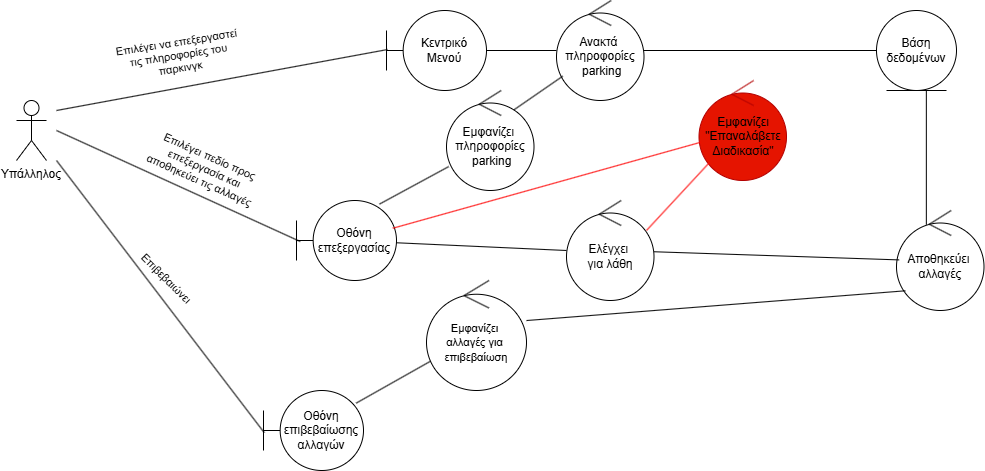

The diagram above was exported from draw.io. Its source (the exported page's mxGraphModel, read from the mxfile embedded in the PNG):
<mxGraphModel dx="2505" dy="954" grid="1" gridSize="10" guides="1" tooltips="1" connect="1" arrows="1" fold="1" page="1" pageScale="1" pageWidth="827" pageHeight="1169" math="0" shadow="0">
  <root>
    <mxCell id="0" />
    <mxCell id="1" parent="0" />
    <mxCell id="WyXkXIep6tGxlwSqwgsi-1" value="Υπάλληλος" style="shape=umlActor;verticalLabelPosition=bottom;verticalAlign=top;" parent="1" vertex="1">
      <mxGeometry x="-760" y="100" width="30" height="60" as="geometry" />
    </mxCell>
    <mxCell id="WyXkXIep6tGxlwSqwgsi-5" style="rounded=0;orthogonalLoop=1;jettySize=auto;html=1;endArrow=none;startFill=0;" parent="1" source="WyXkXIep6tGxlwSqwgsi-2" target="WyXkXIep6tGxlwSqwgsi-4" edge="1">
      <mxGeometry relative="1" as="geometry" />
    </mxCell>
    <mxCell id="WyXkXIep6tGxlwSqwgsi-2" value="Κεντρικό Μενού" style="shape=umlBoundary;whiteSpace=wrap;html=1;" parent="1" vertex="1">
      <mxGeometry x="-390" y="10" width="100" height="80" as="geometry" />
    </mxCell>
    <mxCell id="WyXkXIep6tGxlwSqwgsi-3" style="rounded=0;orthogonalLoop=1;jettySize=auto;html=1;entryX=0.01;entryY=0.488;entryDx=0;entryDy=0;entryPerimeter=0;endArrow=none;startFill=0;" parent="1" target="WyXkXIep6tGxlwSqwgsi-2" edge="1">
      <mxGeometry relative="1" as="geometry">
        <mxPoint x="-720" y="110" as="sourcePoint" />
      </mxGeometry>
    </mxCell>
    <mxCell id="WyXkXIep6tGxlwSqwgsi-33" value="Επιλέγει να επεξεργαστεί&lt;div&gt;τις πληροφορίες του&lt;/div&gt;&lt;div&gt;παρκινγκ&lt;/div&gt;" style="edgeLabel;html=1;align=center;verticalAlign=middle;resizable=0;points=[];rotation=351;" parent="WyXkXIep6tGxlwSqwgsi-3" connectable="0" vertex="1">
      <mxGeometry x="0.09" y="2" relative="1" as="geometry">
        <mxPoint x="-59" y="-20" as="offset" />
      </mxGeometry>
    </mxCell>
    <mxCell id="WyXkXIep6tGxlwSqwgsi-23" style="rounded=0;orthogonalLoop=1;jettySize=auto;html=1;entryX=0;entryY=0.5;entryDx=0;entryDy=0;endArrow=none;startFill=0;" parent="1" source="WyXkXIep6tGxlwSqwgsi-4" target="WyXkXIep6tGxlwSqwgsi-21" edge="1">
      <mxGeometry relative="1" as="geometry" />
    </mxCell>
    <mxCell id="WyXkXIep6tGxlwSqwgsi-4" value="&lt;span style=&quot;text-wrap-mode: nowrap;&quot;&gt;Ανακτά&amp;nbsp;&lt;/span&gt;&lt;div&gt;&lt;span style=&quot;text-wrap-mode: nowrap;&quot;&gt;πληροφορίες&lt;/span&gt;&lt;/div&gt;&lt;div&gt;&lt;span style=&quot;text-wrap-mode: nowrap;&quot;&gt;&amp;nbsp;parking&lt;/span&gt;&lt;/div&gt;" style="ellipse;shape=umlControl;whiteSpace=wrap;html=1;" parent="1" vertex="1">
      <mxGeometry x="-220" width="87.5" height="100" as="geometry" />
    </mxCell>
    <mxCell id="WyXkXIep6tGxlwSqwgsi-6" value="&lt;span style=&quot;background-color: transparent; color: light-dark(rgb(0, 0, 0), rgb(255, 255, 255));&quot;&gt;Οθόνη επεξεργασίας&lt;/span&gt;" style="shape=umlBoundary;whiteSpace=wrap;html=1;" parent="1" vertex="1">
      <mxGeometry x="-480" y="200" width="100" height="80" as="geometry" />
    </mxCell>
    <mxCell id="WyXkXIep6tGxlwSqwgsi-7" value="&lt;span style=&quot;text-wrap-mode: nowrap;&quot;&gt;Εμφανίζει&amp;nbsp;&lt;/span&gt;&lt;div&gt;&lt;span style=&quot;text-wrap-mode: nowrap;&quot;&gt;πληροφορίες&lt;/span&gt;&lt;/div&gt;&lt;div&gt;&lt;span style=&quot;text-wrap-mode: nowrap;&quot;&gt;&amp;nbsp;parking&lt;/span&gt;&lt;/div&gt;" style="ellipse;shape=umlControl;whiteSpace=wrap;html=1;" parent="1" vertex="1">
      <mxGeometry x="-330" y="90" width="87.5" height="100" as="geometry" />
    </mxCell>
    <mxCell id="WyXkXIep6tGxlwSqwgsi-10" style="rounded=0;orthogonalLoop=1;jettySize=auto;html=1;entryX=0.038;entryY=0.513;entryDx=0;entryDy=0;entryPerimeter=0;endArrow=none;startFill=0;" parent="1" target="WyXkXIep6tGxlwSqwgsi-6" edge="1">
      <mxGeometry relative="1" as="geometry">
        <mxPoint x="-720" y="130" as="sourcePoint" />
      </mxGeometry>
    </mxCell>
    <mxCell id="WyXkXIep6tGxlwSqwgsi-34" value="Επιλέγει πεδίο προς&lt;div&gt;επεξεργασία και&lt;/div&gt;&lt;div&gt;αποθηκεύει τις αλλαγές&lt;/div&gt;" style="edgeLabel;html=1;align=center;verticalAlign=middle;resizable=0;points=[];rotation=24;" parent="WyXkXIep6tGxlwSqwgsi-10" connectable="0" vertex="1">
      <mxGeometry x="-0.4378" y="-2" relative="1" as="geometry">
        <mxPoint x="80" y="4" as="offset" />
      </mxGeometry>
    </mxCell>
    <mxCell id="WyXkXIep6tGxlwSqwgsi-11" style="rounded=0;orthogonalLoop=1;jettySize=auto;html=1;endArrow=none;startFill=0;exitX=0.83;exitY=0.045;exitDx=0;exitDy=0;exitPerimeter=0;entryX=0.025;entryY=0.761;entryDx=0;entryDy=0;entryPerimeter=0;" parent="1" source="WyXkXIep6tGxlwSqwgsi-6" target="WyXkXIep6tGxlwSqwgsi-7" edge="1">
      <mxGeometry relative="1" as="geometry">
        <mxPoint x="-322" y="162" as="targetPoint" />
      </mxGeometry>
    </mxCell>
    <mxCell id="WyXkXIep6tGxlwSqwgsi-12" style="rounded=0;orthogonalLoop=1;jettySize=auto;html=1;entryX=0.77;entryY=0.194;entryDx=0;entryDy=0;entryPerimeter=0;endArrow=none;startFill=0;" parent="1" source="WyXkXIep6tGxlwSqwgsi-4" target="WyXkXIep6tGxlwSqwgsi-7" edge="1">
      <mxGeometry relative="1" as="geometry" />
    </mxCell>
    <mxCell id="WyXkXIep6tGxlwSqwgsi-18" style="rounded=0;orthogonalLoop=1;jettySize=auto;html=1;endArrow=none;startFill=0;exitX=0.927;exitY=0.158;exitDx=0;exitDy=0;exitPerimeter=0;" parent="1" source="WyXkXIep6tGxlwSqwgsi-13" target="WyXkXIep6tGxlwSqwgsi-17" edge="1">
      <mxGeometry relative="1" as="geometry" />
    </mxCell>
    <mxCell id="WyXkXIep6tGxlwSqwgsi-13" value="&lt;span style=&quot;background-color: transparent; color: light-dark(rgb(0, 0, 0), rgb(255, 255, 255));&quot;&gt;Οθόνη επιβεβαίωσης αλλαγών&lt;/span&gt;" style="shape=umlBoundary;whiteSpace=wrap;html=1;" parent="1" vertex="1">
      <mxGeometry x="-513" y="390" width="100" height="80" as="geometry" />
    </mxCell>
    <mxCell id="WyXkXIep6tGxlwSqwgsi-14" style="rounded=0;orthogonalLoop=1;jettySize=auto;html=1;entryX=0.008;entryY=0.528;entryDx=0;entryDy=0;entryPerimeter=0;endArrow=none;startFill=0;" parent="1" target="WyXkXIep6tGxlwSqwgsi-13" edge="1">
      <mxGeometry relative="1" as="geometry">
        <mxPoint x="-720" y="160" as="sourcePoint" />
      </mxGeometry>
    </mxCell>
    <mxCell id="WyXkXIep6tGxlwSqwgsi-35" value="Επιβεβαιώνει" style="edgeLabel;html=1;align=center;verticalAlign=middle;resizable=0;points=[];rotation=45;" parent="WyXkXIep6tGxlwSqwgsi-14" connectable="0" vertex="1">
      <mxGeometry x="0.3626" y="2" relative="1" as="geometry">
        <mxPoint x="-33" y="-67" as="offset" />
      </mxGeometry>
    </mxCell>
    <mxCell id="WyXkXIep6tGxlwSqwgsi-17" value="&lt;span style=&quot;text-wrap-mode: nowrap;&quot;&gt;&lt;font style=&quot;font-size: 11px;&quot;&gt;Εμφανίζει&amp;nbsp;&lt;/font&gt;&lt;/span&gt;&lt;div&gt;&lt;span style=&quot;text-wrap-mode: nowrap;&quot;&gt;&lt;font style=&quot;font-size: 11px;&quot;&gt;αλλαγές για&amp;nbsp;&lt;/font&gt;&lt;/span&gt;&lt;/div&gt;&lt;div&gt;&lt;span style=&quot;text-wrap-mode: nowrap;&quot;&gt;&lt;font style=&quot;font-size: 11px;&quot;&gt;επιβεβαίωση&lt;/font&gt;&lt;/span&gt;&lt;/div&gt;" style="ellipse;shape=umlControl;whiteSpace=wrap;html=1;" parent="1" vertex="1">
      <mxGeometry x="-350" y="280" width="100" height="110" as="geometry" />
    </mxCell>
    <mxCell id="WyXkXIep6tGxlwSqwgsi-19" value="&lt;span style=&quot;text-wrap-mode: nowrap;&quot;&gt;Ελέγχει&amp;nbsp;&lt;/span&gt;&lt;div&gt;&lt;span style=&quot;text-wrap-mode: nowrap;&quot;&gt;για λάθη&lt;/span&gt;&lt;/div&gt;" style="ellipse;shape=umlControl;whiteSpace=wrap;html=1;" parent="1" vertex="1">
      <mxGeometry x="-210" y="200" width="87.5" height="100" as="geometry" />
    </mxCell>
    <mxCell id="WyXkXIep6tGxlwSqwgsi-21" value="Βάση δεδομένων" style="ellipse;shape=umlEntity;whiteSpace=wrap;html=1;" parent="1" vertex="1">
      <mxGeometry x="100" y="10" width="80" height="80" as="geometry" />
    </mxCell>
    <mxCell id="WyXkXIep6tGxlwSqwgsi-26" style="rounded=0;orthogonalLoop=1;jettySize=auto;html=1;entryX=0.623;entryY=0.993;entryDx=0;entryDy=0;endArrow=none;startFill=0;entryPerimeter=0;exitX=0.341;exitY=0.142;exitDx=0;exitDy=0;exitPerimeter=0;" parent="1" source="WyXkXIep6tGxlwSqwgsi-24" target="WyXkXIep6tGxlwSqwgsi-21" edge="1">
      <mxGeometry relative="1" as="geometry" />
    </mxCell>
    <mxCell id="WyXkXIep6tGxlwSqwgsi-24" value="&lt;span style=&quot;text-wrap-mode: nowrap;&quot;&gt;Αποθηκεύει&amp;nbsp;&lt;/span&gt;&lt;div&gt;&lt;span style=&quot;text-wrap-mode: nowrap;&quot;&gt;αλλαγές&lt;/span&gt;&lt;/div&gt;" style="ellipse;shape=umlControl;whiteSpace=wrap;html=1;" parent="1" vertex="1">
      <mxGeometry x="120" y="210" width="87.5" height="100" as="geometry" />
    </mxCell>
    <mxCell id="WyXkXIep6tGxlwSqwgsi-25" style="rounded=0;orthogonalLoop=1;jettySize=auto;html=1;entryX=0.03;entryY=0.494;entryDx=0;entryDy=0;entryPerimeter=0;endArrow=none;startFill=0;" parent="1" source="WyXkXIep6tGxlwSqwgsi-19" target="WyXkXIep6tGxlwSqwgsi-24" edge="1">
      <mxGeometry relative="1" as="geometry" />
    </mxCell>
    <mxCell id="WyXkXIep6tGxlwSqwgsi-30" value="&lt;span style=&quot;text-wrap-mode: nowrap;&quot;&gt;Εμφανίζει&lt;/span&gt;&lt;div&gt;&lt;span style=&quot;text-wrap-mode: nowrap;&quot;&gt;&quot;Επαναλάβετε&lt;/span&gt;&lt;/div&gt;&lt;div&gt;&lt;span style=&quot;text-wrap-mode: nowrap;&quot;&gt;Διαδικασία&quot;&lt;/span&gt;&lt;/div&gt;" style="ellipse;shape=umlControl;whiteSpace=wrap;html=1;fillColor=#e51400;strokeColor=#B20000;fontColor=#000000;" parent="1" vertex="1">
      <mxGeometry x="-77.5" y="80" width="87.5" height="100" as="geometry" />
    </mxCell>
    <mxCell id="WyXkXIep6tGxlwSqwgsi-36" style="rounded=0;orthogonalLoop=1;jettySize=auto;html=1;entryX=0;entryY=0.5;entryDx=0;entryDy=0;entryPerimeter=0;endArrow=none;startFill=0;" parent="1" source="WyXkXIep6tGxlwSqwgsi-6" target="WyXkXIep6tGxlwSqwgsi-19" edge="1">
      <mxGeometry relative="1" as="geometry" />
    </mxCell>
    <mxCell id="jBAx5TygLdfcJiYZJEb0-1" value="" style="endArrow=none;html=1;rounded=0;exitX=0.914;exitY=0.3;exitDx=0;exitDy=0;exitPerimeter=0;entryX=0.118;entryY=0.822;entryDx=0;entryDy=0;entryPerimeter=0;strokeColor=#FF0000;" parent="1" source="WyXkXIep6tGxlwSqwgsi-19" target="WyXkXIep6tGxlwSqwgsi-30" edge="1">
      <mxGeometry width="50" height="50" relative="1" as="geometry">
        <mxPoint x="-50" y="380" as="sourcePoint" />
        <mxPoint y="330" as="targetPoint" />
      </mxGeometry>
    </mxCell>
    <mxCell id="jBAx5TygLdfcJiYZJEb0-5" value="" style="endArrow=none;html=1;rounded=0;entryX=0.101;entryY=0.803;entryDx=0;entryDy=0;entryPerimeter=0;exitX=1;exitY=0.364;exitDx=0;exitDy=0;exitPerimeter=0;" parent="1" source="WyXkXIep6tGxlwSqwgsi-17" target="WyXkXIep6tGxlwSqwgsi-24" edge="1">
      <mxGeometry width="50" height="50" relative="1" as="geometry">
        <mxPoint x="-120" y="370" as="sourcePoint" />
        <mxPoint x="130" y="310" as="targetPoint" />
        <Array as="points" />
      </mxGeometry>
    </mxCell>
    <mxCell id="9HjuueAwVnB3f0Mn5dLP-1" value="" style="endArrow=none;html=1;rounded=0;strokeColor=light-dark(#FF0000,#FF0000);exitX=0.963;exitY=0.347;exitDx=0;exitDy=0;exitPerimeter=0;" parent="1" source="WyXkXIep6tGxlwSqwgsi-6" target="WyXkXIep6tGxlwSqwgsi-30" edge="1">
      <mxGeometry width="50" height="50" relative="1" as="geometry">
        <mxPoint x="-320" y="310" as="sourcePoint" />
        <mxPoint x="-270" y="260" as="targetPoint" />
      </mxGeometry>
    </mxCell>
  </root>
</mxGraphModel>